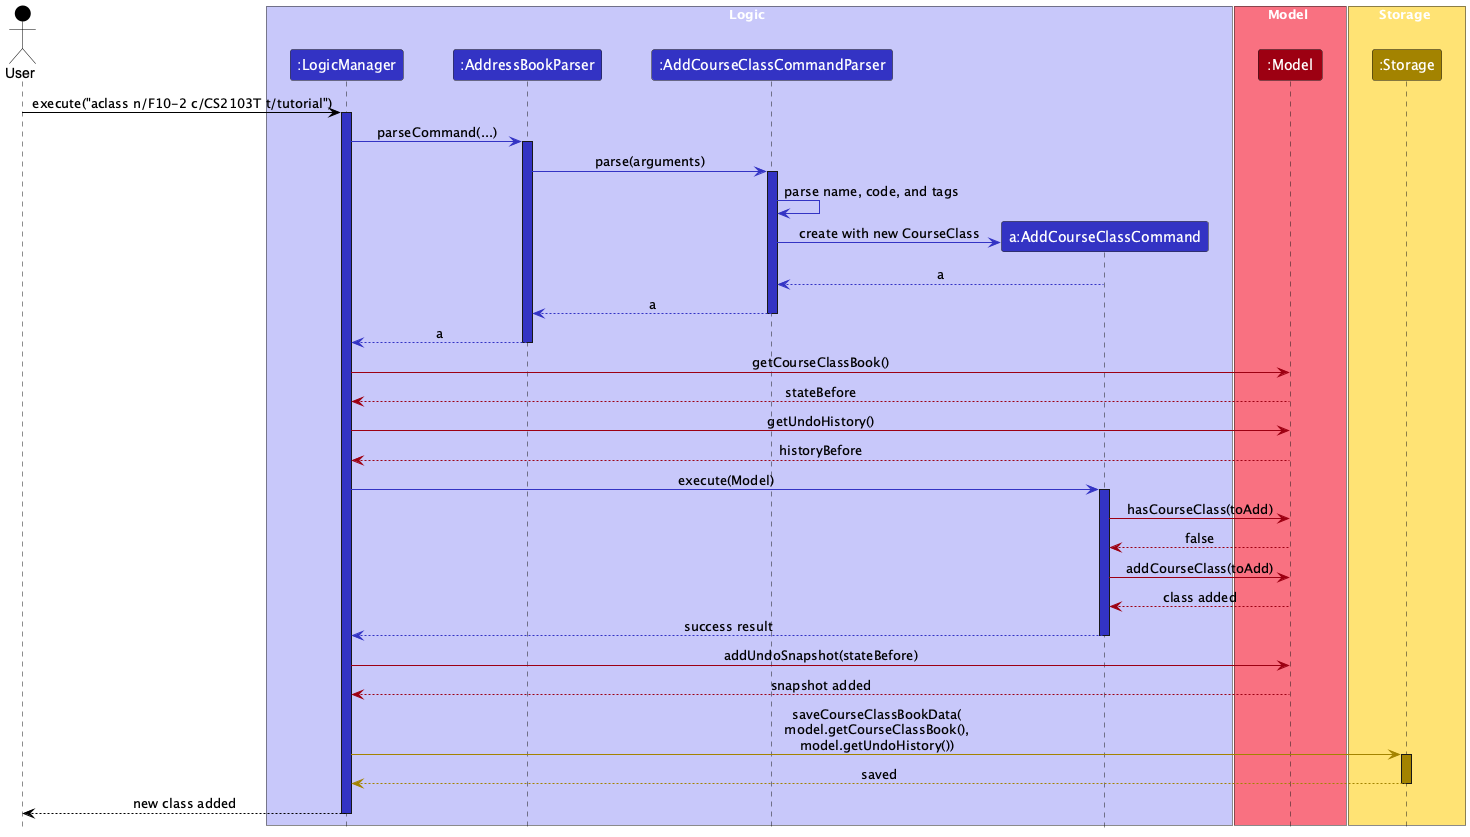

The diagram above was rendered by PlantUML. Its source (embedded in the PNG):
@startuml
!include style.puml
skinparam ArrowFontStyle plain

actor User as user USER_COLOR

box Logic LOGIC_COLOR_T1
participant ":LogicManager" as LogicManager LOGIC_COLOR
participant ":AddressBookParser" as AddressBookParser LOGIC_COLOR
participant ":AddCourseClassCommandParser" as AddCourseClassCommandParser LOGIC_COLOR
participant "a:AddCourseClassCommand" as AddCourseClassCommand LOGIC_COLOR
end box

box Model MODEL_COLOR_T1
participant ":Model" as Model MODEL_COLOR
end box

box Storage STORAGE_COLOR_T1
participant ":Storage" as Storage STORAGE_COLOR
end box

user -[USER_COLOR]> LogicManager : execute("aclass n/F10-2 c/CS2103T t/tutorial")
activate LogicManager LOGIC_COLOR
LogicManager -[LOGIC_COLOR]> AddressBookParser : parseCommand(...)
activate AddressBookParser LOGIC_COLOR
AddressBookParser -[LOGIC_COLOR]> AddCourseClassCommandParser : parse(arguments)
activate AddCourseClassCommandParser LOGIC_COLOR
AddCourseClassCommandParser -[LOGIC_COLOR]> AddCourseClassCommandParser : parse name, code, and tags
create AddCourseClassCommand
AddCourseClassCommandParser -[LOGIC_COLOR]> AddCourseClassCommand : create with new CourseClass
AddCourseClassCommand -[LOGIC_COLOR]--> AddCourseClassCommandParser : a
AddCourseClassCommandParser -[LOGIC_COLOR]--> AddressBookParser : a
deactivate AddCourseClassCommandParser
AddressBookParser -[LOGIC_COLOR]--> LogicManager : a
deactivate AddressBookParser

LogicManager -[MODEL_COLOR]> Model : getCourseClassBook()
Model -[MODEL_COLOR]--> LogicManager : stateBefore
LogicManager -[MODEL_COLOR]> Model : getUndoHistory()
Model -[MODEL_COLOR]--> LogicManager : historyBefore

LogicManager -[LOGIC_COLOR]> AddCourseClassCommand : execute(Model)
activate AddCourseClassCommand LOGIC_COLOR
AddCourseClassCommand -[MODEL_COLOR]> Model : hasCourseClass(toAdd)
Model -[MODEL_COLOR]--> AddCourseClassCommand : false
AddCourseClassCommand -[MODEL_COLOR]> Model : addCourseClass(toAdd)
Model -[MODEL_COLOR]--> AddCourseClassCommand : class added
AddCourseClassCommand -[LOGIC_COLOR]--> LogicManager : success result
deactivate AddCourseClassCommand

LogicManager -[MODEL_COLOR]> Model : addUndoSnapshot(stateBefore)
Model -[MODEL_COLOR]--> LogicManager : snapshot added
LogicManager -[STORAGE_COLOR]> Storage : saveCourseClassBookData(\nmodel.getCourseClassBook(),\nmodel.getUndoHistory())
activate Storage STORAGE_COLOR
Storage -[STORAGE_COLOR]--> LogicManager : saved
deactivate Storage
LogicManager -[USER_COLOR]--> user : new class added
deactivate LogicManager

@enduml